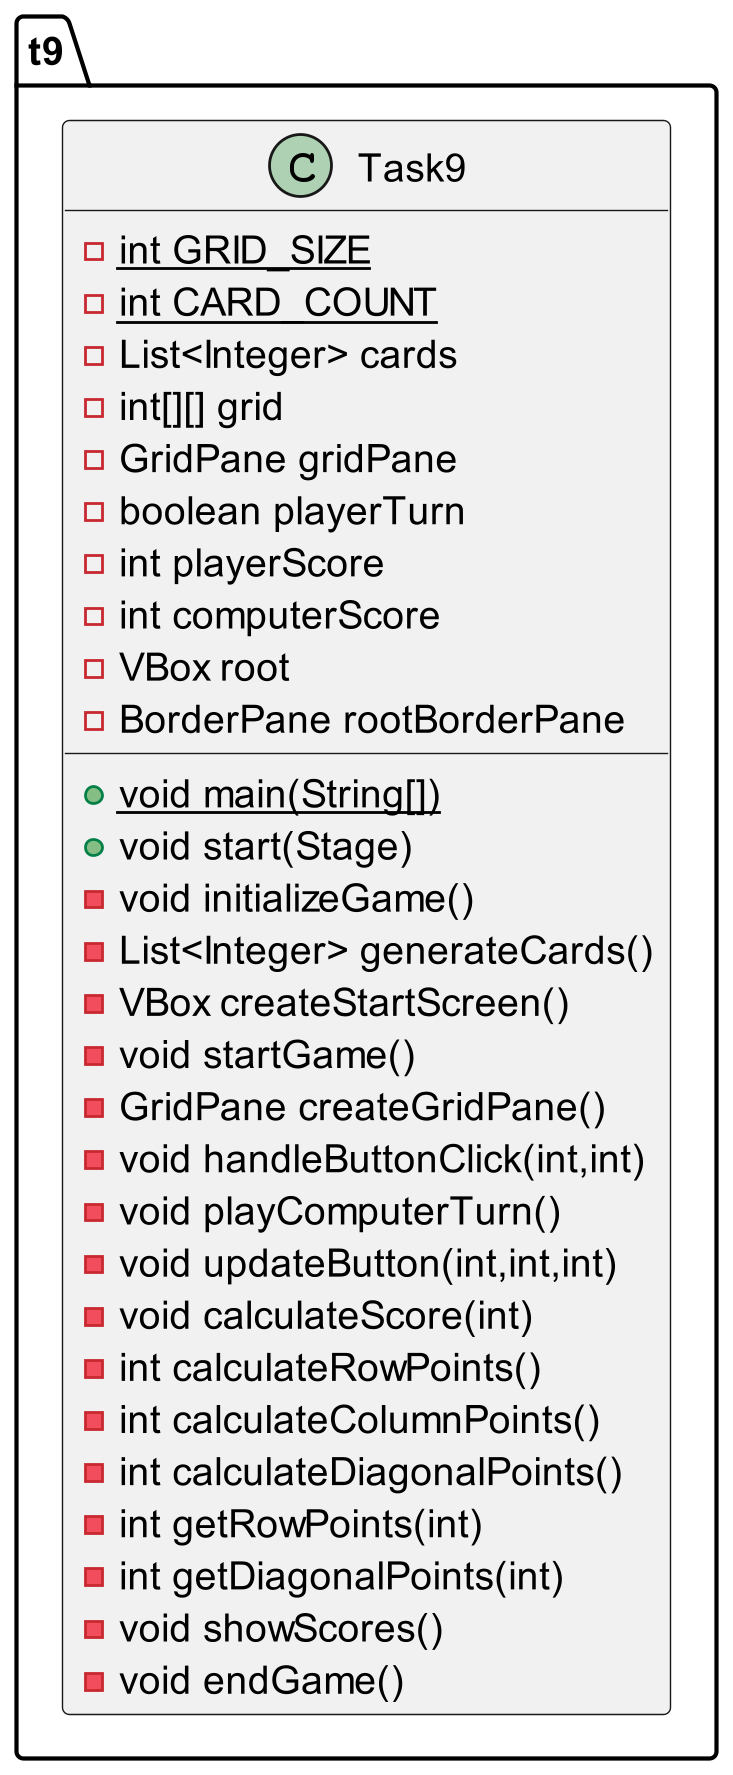

The diagram above was rendered by PlantUML. Its source (embedded in the PNG):
@startuml
class t9.Task9 {
- {static} int GRID_SIZE
- {static} int CARD_COUNT
- List<Integer> cards
- int[][] grid
- GridPane gridPane
- boolean playerTurn
- int playerScore
- int computerScore
- VBox root
- BorderPane rootBorderPane
+ {static} void main(String[])
+ void start(Stage)
- void initializeGame()
- List<Integer> generateCards()
- VBox createStartScreen()
- void startGame()
- GridPane createGridPane()
- void handleButtonClick(int,int)
- void playComputerTurn()
- void updateButton(int,int,int)
- void calculateScore(int)
- int calculateRowPoints()
- int calculateColumnPoints()
- int calculateDiagonalPoints()
- int getRowPoints(int)
- int getDiagonalPoints(int)
- void showScores()
- void endGame()
}
@enduml